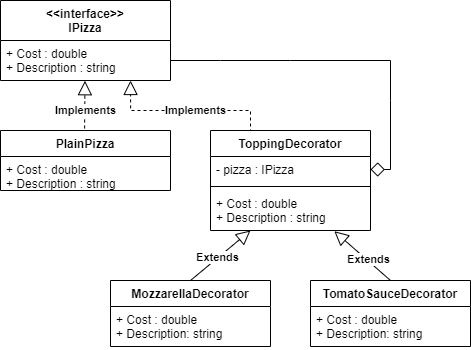

The diagram above was exported from draw.io. Its source (the exported page's mxGraphModel, read from the mxfile embedded in the PNG):
<mxGraphModel dx="860" dy="452" grid="1" gridSize="10" guides="1" tooltips="1" connect="1" arrows="1" fold="1" page="1" pageScale="1" pageWidth="1169" pageHeight="826" background="#ffffff" math="0" shadow="0">
  <root>
    <mxCell id="0" />
    <mxCell id="1" parent="0" />
    <mxCell id="pii46KpUGtLaF9dhBZkJ-9" style="edgeStyle=orthogonalEdgeStyle;rounded=0;orthogonalLoop=1;jettySize=auto;html=1;exitX=0.25;exitY=0;exitDx=0;exitDy=0;entryX=0.765;entryY=1;entryDx=0;entryDy=0;entryPerimeter=0;dashed=1;endArrow=block;endFill=0;endSize=12;" edge="1" parent="1" target="GWTDXWr__xoN8oq3j0KW-65">
      <mxGeometry relative="1" as="geometry">
        <mxPoint x="600" y="190" as="sourcePoint" />
        <Array as="points">
          <mxPoint x="600" y="150" />
          <mxPoint x="480" y="150" />
        </Array>
      </mxGeometry>
    </mxCell>
    <mxCell id="pii46KpUGtLaF9dhBZkJ-10" value="&lt;b&gt;Implements&lt;/b&gt;" style="edgeLabel;html=1;align=center;verticalAlign=middle;resizable=0;points=[];" vertex="1" connectable="0" parent="pii46KpUGtLaF9dhBZkJ-9">
      <mxGeometry x="-0.0016" relative="1" as="geometry">
        <mxPoint as="offset" />
      </mxGeometry>
    </mxCell>
    <mxCell id="GWTDXWr__xoN8oq3j0KW-50" value="MozzarellaDecorator" style="swimlane;fontStyle=1;align=center;verticalAlign=top;childLayout=stackLayout;horizontal=1;startSize=26;horizontalStack=0;resizeParent=1;resizeParentMax=0;resizeLast=0;collapsible=1;marginBottom=0;" parent="1" vertex="1">
      <mxGeometry x="460" y="320" width="160" height="66" as="geometry" />
    </mxCell>
    <mxCell id="pii46KpUGtLaF9dhBZkJ-7" value="+ Cost : double&#10;+ Description: string" style="text;strokeColor=none;fillColor=none;align=left;verticalAlign=top;spacingLeft=4;spacingRight=4;overflow=hidden;rotatable=0;points=[[0,0.5],[1,0.5]];portConstraint=eastwest;" vertex="1" parent="GWTDXWr__xoN8oq3j0KW-50">
      <mxGeometry y="26" width="160" height="40" as="geometry" />
    </mxCell>
    <mxCell id="GWTDXWr__xoN8oq3j0KW-58" value="" style="endArrow=block;endFill=0;endSize=12;html=1;exitX=0.5;exitY=0;exitDx=0;exitDy=0;entryX=0.25;entryY=1;entryDx=0;entryDy=0;" parent="1" source="GWTDXWr__xoN8oq3j0KW-50" target="pii46KpUGtLaF9dhBZkJ-12" edge="1">
      <mxGeometry width="160" relative="1" as="geometry">
        <mxPoint x="675.6000000000001" y="170.3" as="sourcePoint" />
        <mxPoint x="640" y="270" as="targetPoint" />
      </mxGeometry>
    </mxCell>
    <mxCell id="GWTDXWr__xoN8oq3j0KW-59" value="Extends" style="edgeLabel;html=1;align=center;verticalAlign=middle;resizable=0;points=[];fontStyle=1" parent="GWTDXWr__xoN8oq3j0KW-58" vertex="1" connectable="0">
      <mxGeometry x="-0.1106" y="1" relative="1" as="geometry">
        <mxPoint x="0.97" as="offset" />
      </mxGeometry>
    </mxCell>
    <mxCell id="pii46KpUGtLaF9dhBZkJ-18" style="edgeStyle=none;rounded=0;orthogonalLoop=1;jettySize=auto;html=1;endArrow=diamond;endFill=0;endSize=12;strokeColor=#000000;exitX=1;exitY=0.5;exitDx=0;exitDy=0;" edge="1" parent="1" source="GWTDXWr__xoN8oq3j0KW-65" target="pii46KpUGtLaF9dhBZkJ-13">
      <mxGeometry relative="1" as="geometry">
        <mxPoint x="750" y="200" as="targetPoint" />
        <Array as="points">
          <mxPoint x="570" y="100" />
          <mxPoint x="640" y="100" />
          <mxPoint x="740" y="100" />
          <mxPoint x="740" y="140" />
          <mxPoint x="740" y="209" />
        </Array>
      </mxGeometry>
    </mxCell>
    <mxCell id="GWTDXWr__xoN8oq3j0KW-64" value="&lt;&lt;interface&gt;&gt;&#10;IPizza" style="swimlane;fontStyle=1;align=center;verticalAlign=top;childLayout=stackLayout;horizontal=1;startSize=40;horizontalStack=0;resizeParent=1;resizeParentMax=0;resizeLast=0;collapsible=1;marginBottom=0;" parent="1" vertex="1">
      <mxGeometry x="350" y="40" width="170" height="80" as="geometry" />
    </mxCell>
    <mxCell id="GWTDXWr__xoN8oq3j0KW-65" value="+ Cost : double&#10;+ Description : string" style="text;strokeColor=none;fillColor=none;align=left;verticalAlign=top;spacingLeft=4;spacingRight=4;overflow=hidden;rotatable=0;points=[[0,0.5],[1,0.5]];portConstraint=eastwest;" parent="GWTDXWr__xoN8oq3j0KW-64" vertex="1">
      <mxGeometry y="40" width="170" height="40" as="geometry" />
    </mxCell>
    <mxCell id="TamUu0Pp5apECRo1HEO0-2" value="" style="endArrow=block;dashed=1;endFill=0;endSize=12;html=1;entryX=0.497;entryY=1.006;entryDx=0;entryDy=0;entryPerimeter=0;" parent="1" edge="1" target="GWTDXWr__xoN8oq3j0KW-65">
      <mxGeometry width="160" relative="1" as="geometry">
        <mxPoint x="434" y="180" as="sourcePoint" />
        <mxPoint x="435.04" y="129.998" as="targetPoint" />
      </mxGeometry>
    </mxCell>
    <mxCell id="TamUu0Pp5apECRo1HEO0-3" value="Implements" style="edgeLabel;html=1;align=center;verticalAlign=middle;resizable=0;points=[];fontStyle=1" parent="TamUu0Pp5apECRo1HEO0-2" vertex="1" connectable="0">
      <mxGeometry x="-0.1106" y="1" relative="1" as="geometry">
        <mxPoint x="1.78" y="-3.33" as="offset" />
      </mxGeometry>
    </mxCell>
    <mxCell id="TamUu0Pp5apECRo1HEO0-4" value="PlainPizza" style="swimlane;fontStyle=1;align=center;verticalAlign=top;childLayout=stackLayout;horizontal=1;startSize=26;horizontalStack=0;resizeParent=1;resizeParentMax=0;resizeLast=0;collapsible=1;marginBottom=0;" parent="1" vertex="1">
      <mxGeometry x="350" y="170" width="170" height="60" as="geometry" />
    </mxCell>
    <mxCell id="TamUu0Pp5apECRo1HEO0-7" value="+ Cost : double&#10;+ Description : string" style="text;strokeColor=none;fillColor=none;align=left;verticalAlign=top;spacingLeft=4;spacingRight=4;overflow=hidden;rotatable=0;points=[[0,0.5],[1,0.5]];portConstraint=eastwest;" parent="TamUu0Pp5apECRo1HEO0-4" vertex="1">
      <mxGeometry y="26" width="170" height="34" as="geometry" />
    </mxCell>
    <mxCell id="pii46KpUGtLaF9dhBZkJ-12" value="ToppingDecorator" style="swimlane;fontStyle=1;align=center;verticalAlign=top;childLayout=stackLayout;horizontal=1;startSize=26;horizontalStack=0;resizeParent=1;resizeParentMax=0;resizeLast=0;collapsible=1;marginBottom=0;" vertex="1" parent="1">
      <mxGeometry x="560" y="170" width="160" height="100" as="geometry" />
    </mxCell>
    <mxCell id="pii46KpUGtLaF9dhBZkJ-13" value="- pizza : IPizza" style="text;strokeColor=none;fillColor=none;align=left;verticalAlign=top;spacingLeft=4;spacingRight=4;overflow=hidden;rotatable=0;points=[[0,0.5],[1,0.5]];portConstraint=eastwest;" vertex="1" parent="pii46KpUGtLaF9dhBZkJ-12">
      <mxGeometry y="26" width="160" height="26" as="geometry" />
    </mxCell>
    <mxCell id="pii46KpUGtLaF9dhBZkJ-14" value="" style="line;strokeWidth=1;fillColor=none;align=left;verticalAlign=middle;spacingTop=-1;spacingLeft=3;spacingRight=3;rotatable=0;labelPosition=right;points=[];portConstraint=eastwest;" vertex="1" parent="pii46KpUGtLaF9dhBZkJ-12">
      <mxGeometry y="52" width="160" height="8" as="geometry" />
    </mxCell>
    <mxCell id="pii46KpUGtLaF9dhBZkJ-15" value="+ Cost : double&#10;+ Description : string" style="text;strokeColor=none;fillColor=none;align=left;verticalAlign=top;spacingLeft=4;spacingRight=4;overflow=hidden;rotatable=0;points=[[0,0.5],[1,0.5]];portConstraint=eastwest;" vertex="1" parent="pii46KpUGtLaF9dhBZkJ-12">
      <mxGeometry y="60" width="160" height="40" as="geometry" />
    </mxCell>
    <mxCell id="pii46KpUGtLaF9dhBZkJ-21" style="edgeStyle=none;rounded=0;orthogonalLoop=1;jettySize=auto;html=1;exitX=0.5;exitY=0;exitDx=0;exitDy=0;entryX=0.774;entryY=1.018;entryDx=0;entryDy=0;entryPerimeter=0;endArrow=block;endFill=0;endSize=12;strokeColor=#000000;" edge="1" parent="1" source="pii46KpUGtLaF9dhBZkJ-19" target="pii46KpUGtLaF9dhBZkJ-15">
      <mxGeometry relative="1" as="geometry" />
    </mxCell>
    <mxCell id="pii46KpUGtLaF9dhBZkJ-22" value="&lt;b&gt;Extends&lt;/b&gt;" style="edgeLabel;html=1;align=center;verticalAlign=middle;resizable=0;points=[];" vertex="1" connectable="0" parent="pii46KpUGtLaF9dhBZkJ-21">
      <mxGeometry x="-0.1155" y="1" relative="1" as="geometry">
        <mxPoint x="3.13" as="offset" />
      </mxGeometry>
    </mxCell>
    <mxCell id="pii46KpUGtLaF9dhBZkJ-19" value="TomatoSauceDecorator" style="swimlane;fontStyle=1;align=center;verticalAlign=top;childLayout=stackLayout;horizontal=1;startSize=26;horizontalStack=0;resizeParent=1;resizeParentMax=0;resizeLast=0;collapsible=1;marginBottom=0;" vertex="1" parent="1">
      <mxGeometry x="660" y="320" width="160" height="66" as="geometry" />
    </mxCell>
    <mxCell id="pii46KpUGtLaF9dhBZkJ-20" value="+ Cost : double&#10;+ Description: string" style="text;strokeColor=none;fillColor=none;align=left;verticalAlign=top;spacingLeft=4;spacingRight=4;overflow=hidden;rotatable=0;points=[[0,0.5],[1,0.5]];portConstraint=eastwest;" vertex="1" parent="pii46KpUGtLaF9dhBZkJ-19">
      <mxGeometry y="26" width="160" height="40" as="geometry" />
    </mxCell>
  </root>
</mxGraphModel>